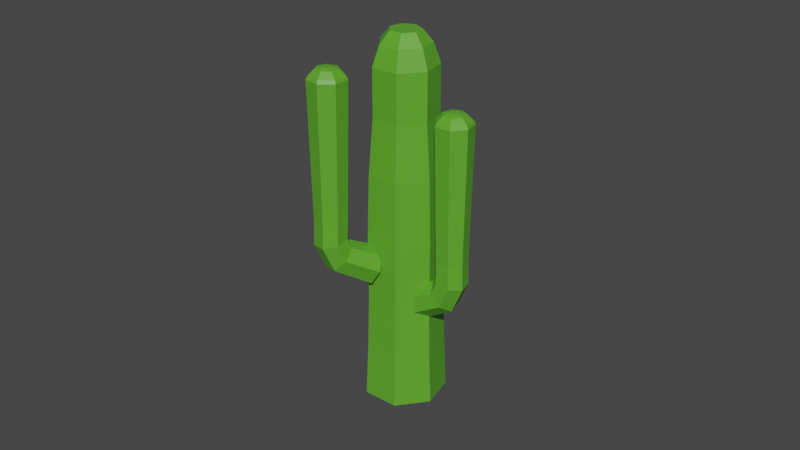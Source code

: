 # Source: Cactus3.blend  (saved by Blender 3.6.13; exported with 4.5.12 LTS)
import bpy
from mathutils import Matrix  # noqa: F401  (used for matrix-valued properties, if any)

bpy.ops.wm.read_factory_settings(use_empty=True)
scene = bpy.context.scene
scene.name = 'Scene'

# ---- collections
col_collection = bpy.data.collections.new('Collection'); scene.collection.children.link(col_collection)

# ---- materials (node trees are filled in below, after node groups)
mat_material_005 = bpy.data.materials.new('Material.005')
mat_material_005.use_transparent_shadow = False

# ---- material node trees
mat_material_005.use_nodes = True; mat_material_005.node_tree.nodes.clear()
_N = mat_material_005.node_tree.nodes; _L = mat_material_005.node_tree.links
n0 = _N.new('ShaderNodeBsdfPrincipled'); n0.name = 'Principled BSDF'; n0.location = (14, 404)
n0.distribution = 'GGX'
n0.subsurface_method = 'RANDOM_WALK_SKIN'
n0.inputs[0].default_value = (0.1095, 0.3968, 0.02624, 1.0)
n0.inputs[3].default_value = 1.45
n0.inputs[11].default_value = 1.965
n0.inputs[27].default_value = (0.0, 0.0, 0.0, 1.0)
n0.inputs[28].default_value = 1.0
n1 = _N.new('ShaderNodeOutputMaterial'); n1.name = 'Material Output'; n1.location = (304, 404)
_L.new(n0.outputs[0], n1.inputs[0])
n1.is_active_output = True

# ---- world
world_world = bpy.data.worlds.new('World'); scene.world = world_world
world_world.use_nodes = True; world_world.node_tree.nodes.clear()
_N = world_world.node_tree.nodes; _L = world_world.node_tree.links
n0 = _N.new('ShaderNodeOutputWorld'); n0.name = 'World Output'; n0.location = (300, 300)
n1 = _N.new('ShaderNodeBackground'); n1.name = 'Background'; n1.location = (10, 300)
n1.inputs[0].default_value = (0.05088, 0.05088, 0.05088, 1.0)
_L.new(n1.outputs[0], n0.inputs[0])
n0.is_active_output = True
world_world.color = (0.05088, 0.05088, 0.05088)
world_world.use_sun_shadow = False
world_world.sun_shadow_jitter_overblur = 0.0

# ---- meshes
me_cylinder_008 = bpy.data.meshes.new('Cylinder.008')
me_cylinder_008.from_pydata([(-0.05975, 0.3785, -0.2351), (-0.08827, 0.3419, 0.5427), (0.2546, 0.2404, -0.2588), (0.1799, 0.217, 0.6253), (0.3328, -0.0861, -0.2632), (0.2499, -0.07798, 0.6452), (0.1127, -0.3443, -0.2474), (0.05869, -0.3108, 0.5885), (-0.2296, -0.3373, -0.2215), (-0.2332, -0.3049, 0.4984), (-0.4362, -0.08223, -0.2054), (-0.4095, -0.07447, 0.4436), (-0.362, 0.2321, -0.2144), (-0.3471, 0.2095, 0.4631), (-0.1828, 0.2079, 1.052), (-0.3423, 0.3321, 0.8455), (-0.1431, -0.07427, 1.103), (-0.254, -0.2999, 0.96), (-0.4303, -0.2986, 0.7315), (-0.5395, -0.07358, 0.5899), (-0.5006, 0.2063, 0.6404), (-0.6354, 0.2038, 1.254), (-0.7424, 0.3269, 1.022), (-0.609, -0.07275, 1.311), (-0.683, -0.2946, 1.15), (-0.8017, -0.2946, 0.8928), (-0.8757, -0.07275, 0.7321), (-0.8493, 0.2038, 0.7895), (-3.14, 0.2419, 2.512), (-3.271, 0.388, 2.238), (-3.107, -0.08634, 2.579), (-3.198, -0.3496, 2.39), (-3.344, -0.3496, 2.087), (-3.436, -0.08634, 1.897), (-3.403, 0.2419, 1.965), (-3.215, 0.2187, 2.515), (-3.333, 0.3508, 2.268), (-3.185, -0.07806, 2.576), (-3.267, -0.3161, 2.405), (-3.399, -0.3161, 2.131), (-3.482, -0.07806, 1.96), (-3.452, 0.2187, 2.021), (-3.364, 0.1419, 2.48), (-3.441, 0.2276, 2.32), (-3.345, -0.05064, 2.52), (-3.398, -0.205, 2.409), (-3.484, -0.205, 2.231), (-3.537, -0.05064, 2.12), (-3.518, 0.1419, 2.16), (-3.364, 0.1419, 2.48), (-3.441, 0.2276, 2.32), (-3.345, -0.05064, 2.52), (-3.398, -0.205, 2.409), (-3.484, -0.205, 2.231), (-3.537, -0.05064, 2.12), (-3.518, 0.1419, 2.16), (-3.439, 0.06068, 2.403), (-3.472, 0.09733, 2.335), (-3.431, -0.02166, 2.42), (-3.454, -0.08769, 2.373), (-3.49, -0.08769, 2.297), (-3.513, -0.02166, 2.249), (-3.505, 0.06068, 2.266), (1.573, -0.448, -0.7316), (-4.849, -0.3487, 2.182), (1.307, -0.8862, -1.28), (-5.051, -0.6816, 1.765), (0.992, -0.6831, -1.93), (-5.29, -0.5273, 1.272), (0.8646, 0.008312, -2.192), (-5.387, -0.001998, 1.072), (1.021, 0.6674, -1.869), (-5.268, 0.4988, 1.317), (1.344, 0.7979, -1.204), (-5.023, 0.5979, 1.823), (1.59, 0.3015, -0.6981), (-4.836, 0.2207, 2.207), (0.4369, -0.422, -0.2332), (-0.5937, -0.4083, 0.2389), (-1.649, -0.4128, 0.76), (-2.88, -0.3947, 1.32), (-3.962, -0.349, 1.752), (-4.164, -0.6823, 1.335), (-3.111, -0.7763, 0.8428), (-1.892, -0.8136, 0.2586), (-0.8342, -0.8044, -0.2566), (0.1877, -0.8327, -0.7468), (-4.404, -0.5278, 0.841), (-3.386, -0.5994, 0.2767), (-2.181, -0.6278, -0.336), (-1.119, -0.6208, -0.8441), (-0.1079, -0.6423, -1.356), (-4.501, -0.001964, 0.6415), (-3.497, 0.002774, 0.04821), (-2.297, 0.004654, -0.576), (-1.234, 0.004191, -1.081), (-0.2272, 0.005614, -1.602), (-4.382, 0.4993, 0.8869), (-3.36, 0.5768, 0.3293), (-2.154, 0.6076, -0.2807), (-1.093, 0.6, -0.7895), (-0.08042, 0.6233, -1.299), (-4.136, 0.5986, 1.393), (-3.079, 0.6905, 0.9084), (-1.859, 0.7269, 0.3275), (-0.8011, 0.7179, -0.1885), (0.2219, 0.7455, -0.6763), (-3.95, 0.221, 1.778), (-2.865, 0.2581, 1.349), (-1.634, 0.2728, 0.7906), (-0.579, 0.2692, 0.2692), (0.4521, 0.2803, -0.2018), (-5.423, -0.5417, 1.919), (-5.265, -0.2808, 2.245), (-5.611, -0.4207, 1.532), (-5.687, -0.009051, 1.375), (-5.593, 0.3834, 1.568), (-5.401, 0.4611, 1.963), (-5.255, 0.1655, 2.265), (-5.66, -0.3402, 1.994), (-5.565, -0.1829, 2.191), (-5.773, -0.2673, 1.761), (-5.819, -0.01921, 1.667), (-5.763, 0.2173, 1.783), (-5.647, 0.2641, 2.021), (-5.559, 0.08599, 2.203), (-0.7152, -0.5115, -0.3693), (-1.201, -1.098, -0.5344), (-0.5287, -0.5473, -0.6563), (-1.104, -1.206, -0.805), (-0.5951, -0.4176, -0.9588), (-1.179, -1.108, -1.083), (-0.8613, -0.2223, -1.038), (-1.373, -0.8782, -1.145), (-1.12, -0.1149, -0.839), (-1.528, -0.6978, -0.9527), (-1.18, -0.1704, -0.5207), (-1.534, -0.6971, -0.6575), (-1.001, -0.3419, -0.3136), (-1.392, -0.8722, -0.4732), (-1.616, -1.4, -0.6855), (-1.563, -1.235, -0.4541), (-1.726, -1.321, -0.9416), (-1.809, -1.057, -1.027), (-1.802, -0.8095, -0.8791), (-1.712, -0.7633, -0.6101), (-1.606, -0.9519, -0.4214), (-2.06, -1.384, -0.4655), (-1.955, -1.218, -0.2606), (-2.18, -1.307, -0.7107), (-2.225, -1.046, -0.8115), (-2.161, -0.7965, -0.692), (-2.036, -0.7472, -0.4422), (-1.944, -0.9349, -0.2502), (-4.575, -1.436, 0.7714), (-4.454, -1.239, 1.017), (-4.716, -1.345, 0.4799), (-4.773, -1.034, 0.3619), (-4.702, -0.7386, 0.5062), (-4.556, -0.6801, 0.8043), (-4.446, -0.9028, 1.032), (-4.639, -1.399, 0.7957), (-4.531, -1.221, 1.018), (-4.767, -1.316, 0.5322), (-4.819, -1.036, 0.4254), (-4.754, -0.7686, 0.5559), (-4.623, -0.7157, 0.8254), (-4.523, -0.9171, 1.031), (-4.756, -1.277, 0.8287), (-4.685, -1.162, 0.9727), (-4.839, -1.224, 0.6577), (-4.872, -1.042, 0.5885), (-4.83, -0.8683, 0.6731), (-4.745, -0.834, 0.8479), (-4.681, -0.9646, 0.9812), (-4.756, -1.277, 0.8287), (-4.685, -1.162, 0.9727), (-4.839, -1.224, 0.6577), (-4.872, -1.042, 0.5885), (-4.83, -0.8683, 0.6731), (-4.745, -0.834, 0.8479), (-4.681, -0.9646, 0.9812), (-4.796, -1.149, 0.8231), (-4.766, -1.099, 0.8846), (-4.832, -1.126, 0.7499), (-4.846, -1.048, 0.7203), (-4.828, -0.9739, 0.7565), (-4.791, -0.9592, 0.8313), (-4.764, -1.015, 0.8883), (-1.781, 0.3161, -0.7363), (-2.278, 0.8859, -0.9243), (-1.5, 0.4919, -0.8283), (-2.101, 1.114, -1.028), (-1.329, 0.7131, -0.6422), (-1.962, 1.331, -0.8669), (-1.402, 0.804, -0.3231), (-1.978, 1.364, -0.5626), (-1.659, 0.6992, -0.1202), (-2.126, 1.194, -0.3559), (-1.901, 0.4848, -0.1778), (-2.294, 0.9546, -0.3937), (-1.953, 0.3142, -0.4471), (-2.362, 0.8188, -0.6424), (-2.618, 1.299, -0.9207), (-2.642, 1.021, -0.8475), (-2.525, 1.52, -0.7587), (-2.433, 1.515, -0.4843), (-2.412, 1.289, -0.3059), (-2.477, 1.014, -0.3562), (-2.579, 0.8944, -0.5964), (-3.058, 1.289, -0.6928), (-3.029, 1.011, -0.6444), (-2.98, 1.506, -0.5282), (-2.853, 1.499, -0.2746), (-2.773, 1.273, -0.123), (-2.8, 0.9983, -0.1874), (-2.914, 0.8815, -0.4195), (-5.603, 1.296, 0.4825), (-5.573, 0.9663, 0.5422), (-5.509, 1.554, 0.6772), (-5.361, 1.546, 0.9797), (-5.271, 1.278, 1.162), (-5.307, 0.9515, 1.087), (-5.441, 0.8129, 0.8114), (-5.649, 1.287, 0.545), (-5.622, 0.9886, 0.599), (-5.564, 1.52, 0.7211), (-5.43, 1.513, 0.9946), (-5.349, 1.27, 1.16), (-5.381, 0.9752, 1.092), (-5.503, 0.8499, 0.8424), (-5.704, 1.256, 0.7048), (-5.686, 1.063, 0.7398), (-5.649, 1.408, 0.819), (-5.562, 1.403, 0.9964), (-5.509, 1.245, 1.103), (-5.53, 1.054, 1.06), (-5.609, 0.9727, 0.8977), (-5.704, 1.256, 0.7048), (-5.686, 1.063, 0.7398), (-5.649, 1.408, 0.819), (-5.562, 1.403, 0.9964), (-5.509, 1.245, 1.103), (-5.53, 1.054, 1.06), (-5.609, 0.9727, 0.8977), (-5.679, 1.224, 0.8331), (-5.671, 1.141, 0.8481), (-5.655, 1.289, 0.882), (-5.618, 1.287, 0.9578), (-5.596, 1.219, 1.004), (-5.605, 1.138, 0.9848), (-5.638, 1.103, 0.9156)], [], [(0, 1, 3, 2), (2, 3, 5, 4), (4, 5, 7, 6), (6, 7, 9, 8), (8, 9, 11, 10), (5, 3, 14, 16), (10, 11, 13, 12), (12, 13, 1, 0), (0, 2, 4, 6, 8, 10, 12), (15, 20, 27, 22), (11, 9, 18, 19), (3, 1, 15, 14), (7, 5, 16, 17), (13, 11, 19, 20), (9, 7, 17, 18), (1, 13, 20, 15), (25, 24, 31, 32), (19, 18, 25, 26), (17, 16, 23, 24), (14, 15, 22, 21), (20, 19, 26, 27), (18, 17, 24, 25), (16, 14, 21, 23), (28, 29, 36, 35), (23, 21, 28, 30), (22, 27, 34, 29), (26, 25, 32, 33), (24, 23, 30, 31), (21, 22, 29, 28), (27, 26, 33, 34), (36, 41, 48, 43), (34, 33, 40, 41), (32, 31, 38, 39), (30, 28, 35, 37), (29, 34, 41, 36), (33, 32, 39, 40), (31, 30, 37, 38), (48, 47, 54, 55), (40, 39, 46, 47), (38, 37, 44, 45), (35, 36, 43, 42), (41, 40, 47, 48), (39, 38, 45, 46), (37, 35, 42, 44), (50, 55, 62, 57), (46, 45, 52, 53), (44, 42, 49, 51), (43, 48, 55, 50), (47, 46, 53, 54), (45, 44, 51, 52), (42, 43, 50, 49), (56, 57, 62, 61, 60, 59, 58), (54, 53, 60, 61), (52, 51, 58, 59), (49, 50, 57, 56), (55, 54, 61, 62), (53, 52, 59, 60), (51, 49, 56, 58), (81, 64, 66, 82), (82, 66, 68, 87), (87, 68, 70, 92), (92, 70, 72, 97), (97, 72, 74, 102), (68, 66, 112, 114), (102, 74, 76, 107), (107, 76, 64, 81), (63, 65, 67, 69, 71, 73, 75), (75, 111, 77, 63), (111, 110, 78, 77), (110, 109, 79, 78), (109, 108, 80, 79), (108, 107, 81, 80), (73, 106, 111, 75), (106, 105, 110, 111), (105, 104, 109, 110), (104, 103, 108, 109), (103, 102, 107, 108), (71, 101, 106, 73), (101, 100, 105, 106), (100, 99, 104, 105), (99, 98, 103, 104), (98, 97, 102, 103), (69, 96, 101, 71), (96, 95, 100, 101), (95, 94, 99, 100), (94, 93, 98, 99), (93, 92, 97, 98), (67, 91, 96, 69), (91, 90, 95, 96), (90, 89, 94, 95), (89, 88, 93, 94), (88, 87, 92, 93), (65, 86, 91, 67), (86, 85, 90, 91), (85, 84, 89, 90), (84, 83, 88, 89), (83, 82, 87, 88), (63, 77, 86, 65), (77, 78, 85, 86), (78, 79, 84, 85), (79, 80, 83, 84), (80, 81, 82, 83), (115, 114, 121, 122), (74, 72, 116, 117), (66, 64, 113, 112), (70, 68, 114, 115), (76, 74, 117, 118), (72, 70, 115, 116), (64, 76, 118, 113), (119, 120, 125, 124, 123, 122, 121), (112, 113, 120, 119), (118, 117, 124, 125), (116, 115, 122, 123), (114, 112, 119, 121), (113, 118, 125, 120), (117, 116, 123, 124), (126, 127, 129, 128), (128, 129, 131, 130), (130, 131, 133, 132), (132, 133, 135, 134), (134, 135, 137, 136), (131, 129, 140, 142), (136, 137, 139, 138), (138, 139, 127, 126), (126, 128, 130, 132, 134, 136, 138), (141, 146, 153, 148), (137, 135, 144, 145), (129, 127, 141, 140), (133, 131, 142, 143), (139, 137, 145, 146), (135, 133, 143, 144), (127, 139, 146, 141), (151, 150, 157, 158), (145, 144, 151, 152), (143, 142, 149, 150), (140, 141, 148, 147), (146, 145, 152, 153), (144, 143, 150, 151), (142, 140, 147, 149), (154, 155, 162, 161), (149, 147, 154, 156), (148, 153, 160, 155), (152, 151, 158, 159), (150, 149, 156, 157), (147, 148, 155, 154), (153, 152, 159, 160), (162, 167, 174, 169), (160, 159, 166, 167), (158, 157, 164, 165), (156, 154, 161, 163), (155, 160, 167, 162), (159, 158, 165, 166), (157, 156, 163, 164), (174, 173, 180, 181), (166, 165, 172, 173), (164, 163, 170, 171), (161, 162, 169, 168), (167, 166, 173, 174), (165, 164, 171, 172), (163, 161, 168, 170), (176, 181, 188, 183), (172, 171, 178, 179), (170, 168, 175, 177), (169, 174, 181, 176), (173, 172, 179, 180), (171, 170, 177, 178), (168, 169, 176, 175), (182, 183, 188, 187, 186, 185, 184), (180, 179, 186, 187), (178, 177, 184, 185), (175, 176, 183, 182), (181, 180, 187, 188), (179, 178, 185, 186), (177, 175, 182, 184), (189, 190, 192, 191), (191, 192, 194, 193), (193, 194, 196, 195), (195, 196, 198, 197), (197, 198, 200, 199), (194, 192, 203, 205), (199, 200, 202, 201), (201, 202, 190, 189), (189, 191, 193, 195, 197, 199, 201), (204, 209, 216, 211), (200, 198, 207, 208), (192, 190, 204, 203), (196, 194, 205, 206), (202, 200, 208, 209), (198, 196, 206, 207), (190, 202, 209, 204), (214, 213, 220, 221), (208, 207, 214, 215), (206, 205, 212, 213), (203, 204, 211, 210), (209, 208, 215, 216), (207, 206, 213, 214), (205, 203, 210, 212), (217, 218, 225, 224), (212, 210, 217, 219), (211, 216, 223, 218), (215, 214, 221, 222), (213, 212, 219, 220), (210, 211, 218, 217), (216, 215, 222, 223), (225, 230, 237, 232), (223, 222, 229, 230), (221, 220, 227, 228), (219, 217, 224, 226), (218, 223, 230, 225), (222, 221, 228, 229), (220, 219, 226, 227), (237, 236, 243, 244), (229, 228, 235, 236), (227, 226, 233, 234), (224, 225, 232, 231), (230, 229, 236, 237), (228, 227, 234, 235), (226, 224, 231, 233), (239, 244, 251, 246), (235, 234, 241, 242), (233, 231, 238, 240), (232, 237, 244, 239), (236, 235, 242, 243), (234, 233, 240, 241), (231, 232, 239, 238), (245, 246, 251, 250, 249, 248, 247), (243, 242, 249, 250), (241, 240, 247, 248), (238, 239, 246, 245), (244, 243, 250, 251), (242, 241, 248, 249), (240, 238, 245, 247)])
me_cylinder_008.polygons.foreach_set('use_smooth', [True] * 232)
_k = set([(0, 1), (0, 2), (0, 12), (1, 3), (1, 13), (1, 15), (2, 3), (2, 4), (3, 5), (3, 14), (4, 5), (4, 6), (5, 7), (5, 16), (6, 7), (6, 8), (7, 9), (7, 17), (8, 9), (8, 10), (9, 11), (9, 18), (10, 11), (10, 12), (11, 13), (11, 19), (12, 13), (13, 20), (14, 15), (14, 16), (14, 21), (15, 20), (15, 22), (16, 17), (16, 23), (17, 24), (18, 19), (18, 25), (19, 20), (19, 26), (20, 27), (21, 22), (21, 23), (21, 28), (22, 29), (23, 24), (23, 30), (24, 25), (24, 31), (25, 32), (26, 27), (26, 33), (27, 34), (28, 29), (28, 30), (28, 35), (29, 34), (29, 36), (30, 31), (30, 37), (31, 32), (31, 38), (32, 33), (32, 39), (33, 34), (33, 40), (34, 41), (35, 36), (35, 37), (35, 42), (36, 41), (36, 43), (37, 38), (37, 44), (38, 39), (38, 45), (39, 40), (39, 46), (40, 41), (40, 47), (41, 48), (42, 43), (42, 44), (43, 48), (44, 45), (45, 46), (46, 47), (47, 48), (49, 50), (49, 51), (49, 56), (50, 55), (50, 57), (51, 52), (51, 58), (52, 53), (52, 59), (53, 54), (53, 60), (54, 55), (54, 61), (55, 62), (56, 57), (56, 58), (57, 62), (58, 59), (59, 60), (60, 61), (61, 62), (63, 65), (63, 75), (63, 77), (64, 66), (64, 76), (64, 81), (64, 113), (65, 67), (65, 86), (66, 68), (66, 82), (66, 112), (67, 69), (67, 91), (68, 70), (68, 87), (68, 114), (69, 71), (69, 96), (70, 72), (70, 92), (70, 115), (71, 73), (71, 101), (72, 74), (72, 97), (72, 116), (73, 75), (73, 106), (74, 76), (74, 102), (74, 117), (75, 111), (76, 107), (76, 118), (77, 78), (77, 86), (77, 111), (78, 79), (78, 85), (78, 110), (79, 80), (79, 84), (79, 109), (80, 81), (80, 83), (80, 108), (81, 82), (81, 107), (82, 83), (82, 87), (83, 84), (83, 88), (84, 85), (84, 89), (85, 86), (85, 90), (86, 91), (87, 88), (87, 92), (88, 89), (88, 93), (89, 90), (89, 94), (90, 91), (90, 95), (91, 96), (92, 93), (92, 97), (93, 94), (93, 98), (94, 95), (94, 99), (95, 96), (95, 100), (96, 101), (97, 98), (97, 102), (98, 99), (98, 103), (99, 100), (99, 104), (100, 101), (100, 105), (101, 106), (102, 103), (102, 107), (103, 104), (103, 108), (104, 105), (104, 109), (105, 106), (105, 110), (106, 111), (107, 108), (108, 109), (109, 110), (110, 111), (112, 113), (112, 114), (112, 119), (113, 118), (113, 120), (114, 115), (114, 121), (115, 116), (115, 122), (116, 117), (116, 123), (117, 118), (117, 124), (118, 125), (119, 120), (119, 121), (120, 125), (121, 122), (122, 123), (123, 124), (124, 125), (126, 127), (126, 128), (126, 138), (127, 129), (127, 139), (127, 141), (128, 129), (128, 130), (129, 131), (129, 140), (130, 131), (130, 132), (131, 133), (131, 142), (132, 133), (132, 134), (133, 135), (133, 143), (134, 135), (134, 136), (135, 137), (135, 144), (136, 137), (136, 138), (137, 139), (137, 145), (138, 139), (139, 146), (140, 141), (140, 142), (140, 147), (141, 146), (141, 148), (142, 143), (142, 149), (143, 150), (144, 145), (144, 151), (145, 146), (145, 152), (146, 153), (147, 148), (147, 149), (147, 154), (148, 155), (149, 150), (149, 156), (150, 151), (150, 157), (151, 158), (152, 153), (152, 159), (153, 160), (154, 155), (154, 156), (154, 161), (155, 160), (155, 162), (156, 157), (156, 163), (157, 158), (157, 164), (158, 159), (158, 165), (159, 160), (159, 166), (160, 167), (161, 162), (161, 163), (161, 168), (162, 167), (162, 169), (163, 164), (163, 170), (164, 165), (164, 171), (165, 166), (165, 172), (166, 167), (166, 173), (167, 174), (168, 169), (168, 170), (169, 174), (170, 171), (171, 172), (172, 173), (173, 174), (175, 176), (175, 177), (175, 182), (176, 181), (176, 183), (177, 178), (177, 184), (178, 179), (178, 185), (179, 180), (179, 186), (180, 181), (180, 187), (181, 188), (182, 183), (182, 184), (183, 188), (184, 185), (185, 186), (186, 187), (187, 188), (189, 190), (189, 191), (189, 201), (190, 192), (190, 202), (190, 204), (191, 192), (191, 193), (192, 194), (192, 203), (193, 194), (193, 195), (194, 196), (194, 205), (195, 196), (195, 197), (196, 198), (196, 206), (197, 198), (197, 199), (198, 200), (198, 207), (199, 200), (199, 201), (200, 202), (200, 208), (201, 202), (202, 209), (203, 204), (203, 205), (203, 210), (204, 209), (204, 211), (205, 206), (205, 212), (206, 213), (207, 208), (207, 214), (208, 209), (208, 215), (209, 216), (210, 211), (210, 212), (210, 217), (211, 218), (212, 213), (212, 219), (213, 214), (213, 220), (214, 221), (215, 216), (215, 222), (216, 223), (217, 218), (217, 219), (217, 224), (218, 223), (218, 225), (219, 220), (219, 226), (220, 221), (220, 227), (221, 222), (221, 228), (222, 223), (222, 229), (223, 230), (224, 225), (224, 226), (224, 231), (225, 230), (225, 232), (226, 227), (226, 233), (227, 228), (227, 234), (228, 229), (228, 235), (229, 230), (229, 236), (230, 237), (231, 232), (231, 233), (232, 237), (233, 234), (234, 235), (235, 236), (236, 237), (238, 239), (238, 240), (238, 245), (239, 244), (239, 246), (240, 241), (240, 247), (241, 242), (241, 248), (242, 243), (242, 249), (243, 244), (243, 250), (244, 251), (245, 246), (245, 247), (246, 251), (247, 248), (248, 249), (249, 250), (250, 251)])
me_cylinder_008.attributes.new('sharp_edge', 'BOOLEAN', 'EDGE').data.foreach_set('value', [ (min(e.vertices), max(e.vertices)) in _k for e in me_cylinder_008.edges])
_uv = me_cylinder_008.uv_layers.new(name='UVMap')
_uv.uv.foreach_set('vector', [1.0, 0.5, 1.0, 1.0, 0.8571, 1.0, 0.8571, 0.5, 0.8571, 0.5, 0.8571, 1.0, 0.7143, 1.0, 0.7143, 0.5, 0.7143, 0.5, 0.7143, 1.0, 0.5714, 1.0, 0.5714, 0.5, 0.5714, 0.5, 0.5714, 1.0, 0.4286, 1.0, 0.4286, 0.5, 0.4286, 0.5, 0.4286, 1.0, 0.2857, 1.0, 0.2857, 0.5, 0.7143, 1.0, 0.8571, 1.0, 0.8571, 1.0, 0.7143, 1.0, 0.2857, 0.5, 0.2857, 1.0, 0.1429, 1.0, 0.1429, 0.5, 0.1429, 0.5, 0.1429, 1.0, 2.98e-08, 1.0, 2.98e-08, 0.5, 0.75, 0.49, 0.9376, 0.3996, 0.984, 0.1966, 0.8541, 0.03377, 0.6459, 0.03377, 0.516, 0.1966, 0.5624, 0.3996, 2.98e-08, 1.0, 0.1429, 1.0, 0.1429, 1.0, 2.98e-08, 1.0, 0.2857, 1.0, 0.4286, 1.0, 0.4286, 1.0, 0.2857, 1.0, 0.8571, 1.0, 1.0, 1.0, 1.0, 1.0, 0.8571, 1.0, 0.5714, 1.0, 0.7143, 1.0, 0.7143, 1.0, 0.5714, 1.0, 0.1429, 1.0, 0.2857, 1.0, 0.2857, 1.0, 0.1429, 1.0, 0.4286, 1.0, 0.5714, 1.0, 0.5714, 1.0, 0.4286, 1.0, 2.98e-08, 1.0, 0.1429, 1.0, 0.1429, 1.0, 2.98e-08, 1.0, 0.4286, 1.0, 0.5714, 1.0, 0.5714, 1.0, 0.4286, 1.0, 0.2857, 1.0, 0.4286, 1.0, 0.4286, 1.0, 0.2857, 1.0, 0.5714, 1.0, 0.7143, 1.0, 0.7143, 1.0, 0.5714, 1.0, 0.8571, 1.0, 1.0, 1.0, 1.0, 1.0, 0.8571, 1.0, 0.1429, 1.0, 0.2857, 1.0, 0.2857, 1.0, 0.1429, 1.0, 0.4286, 1.0, 0.5714, 1.0, 0.5714, 1.0, 0.4286, 1.0, 0.7143, 1.0, 0.8571, 1.0, 0.8571, 1.0, 0.7143, 1.0, 0.8571, 1.0, 1.0, 1.0, 1.0, 1.0, 0.8571, 1.0, 0.7143, 1.0, 0.8571, 1.0, 0.8571, 1.0, 0.7143, 1.0, 2.98e-08, 1.0, 0.1429, 1.0, 0.1429, 1.0, 2.98e-08, 1.0, 0.2857, 1.0, 0.4286, 1.0, 0.4286, 1.0, 0.2857, 1.0, 0.5714, 1.0, 0.7143, 1.0, 0.7143, 1.0, 0.5714, 1.0, 0.8571, 1.0, 1.0, 1.0, 1.0, 1.0, 0.8571, 1.0, 0.1429, 1.0, 0.2857, 1.0, 0.2857, 1.0, 0.1429, 1.0, 2.98e-08, 1.0, 0.1429, 1.0, 0.1429, 1.0, 2.98e-08, 1.0, 0.1429, 1.0, 0.2857, 1.0, 0.2857, 1.0, 0.1429, 1.0, 0.4286, 1.0, 0.5714, 1.0, 0.5714, 1.0, 0.4286, 1.0, 0.7143, 1.0, 0.8571, 1.0, 0.8571, 1.0, 0.7143, 1.0, 2.98e-08, 1.0, 0.1429, 1.0, 0.1429, 1.0, 2.98e-08, 1.0, 0.2857, 1.0, 0.4286, 1.0, 0.4286, 1.0, 0.2857, 1.0, 0.5714, 1.0, 0.7143, 1.0, 0.7143, 1.0, 0.5714, 1.0, 0.1429, 1.0, 0.2857, 1.0, 0.2857, 1.0, 0.1429, 1.0, 0.2857, 1.0, 0.4286, 1.0, 0.4286, 1.0, 0.2857, 1.0, 0.5714, 1.0, 0.7143, 1.0, 0.7143, 1.0, 0.5714, 1.0, 0.8571, 1.0, 1.0, 1.0, 1.0, 1.0, 0.8571, 1.0, 0.1429, 1.0, 0.2857, 1.0, 0.2857, 1.0, 0.1429, 1.0, 0.4286, 1.0, 0.5714, 1.0, 0.5714, 1.0, 0.4286, 1.0, 0.7143, 1.0, 0.8571, 1.0, 0.8571, 1.0, 0.7143, 1.0, 2.98e-08, 1.0, 0.1429, 1.0, 0.1429, 1.0, 2.98e-08, 1.0, 0.4286, 1.0, 0.5714, 1.0, 0.5714, 1.0, 0.4286, 1.0, 0.7143, 1.0, 0.8571, 1.0, 0.8571, 1.0, 0.7143, 1.0, 2.98e-08, 1.0, 0.1429, 1.0, 0.1429, 1.0, 2.98e-08, 1.0, 0.2857, 1.0, 0.4286, 1.0, 0.4286, 1.0, 0.2857, 1.0, 0.5714, 1.0, 0.7143, 1.0, 0.7143, 1.0, 0.5714, 1.0, 0.8571, 1.0, 1.0, 1.0, 1.0, 1.0, 0.8571, 1.0, 0.4376, 0.3996, 0.25, 0.49, 0.06236, 0.3996, 0.01602, 0.1966, 0.1459, 0.03377, 0.3541, 0.03377, 0.484, 0.1966, 0.2857, 1.0, 0.4286, 1.0, 0.4286, 1.0, 0.2857, 1.0, 0.5714, 1.0, 0.7143, 1.0, 0.7143, 1.0, 0.5714, 1.0, 0.8571, 1.0, 1.0, 1.0, 1.0, 1.0, 0.8571, 1.0, 0.1429, 1.0, 0.2857, 1.0, 0.2857, 1.0, 0.1429, 1.0, 0.4286, 1.0, 0.5714, 1.0, 0.5714, 1.0, 0.4286, 1.0, 0.7143, 1.0, 0.8571, 1.0, 0.8571, 1.0, 0.7143, 1.0, 1.0, 0.9167, 1.0, 1.0, 0.8571, 1.0, 0.8571, 0.9167, 0.8571, 0.9167, 0.8571, 1.0, 0.7143, 1.0, 0.7143, 0.9167, 0.7143, 0.9167, 0.7143, 1.0, 0.5714, 1.0, 0.5714, 0.9167, 0.5714, 0.9167, 0.5714, 1.0, 0.4286, 1.0, 0.4286, 0.9167, 0.4286, 0.9167, 0.4286, 1.0, 0.2857, 1.0, 0.2857, 0.9167, 0.7143, 1.0, 0.8571, 1.0, 0.8571, 1.0, 0.7143, 1.0, 0.2857, 0.9167, 0.2857, 1.0, 0.1429, 1.0, 0.1429, 0.9167, 0.1429, 0.9167, 0.1429, 1.0, 2.98e-08, 1.0, 2.98e-08, 0.9167, 0.75, 0.49, 0.9376, 0.3996, 0.984, 0.1966, 0.8541, 0.03377, 0.6459, 0.03377, 0.516, 0.1966, 0.5624, 0.3996, 0.1429, 0.5, 0.1429, 0.5833, 2.98e-08, 0.5833, 2.98e-08, 0.5, 0.1429, 0.5833, 0.1429, 0.6667, 2.98e-08, 0.6667, 2.98e-08, 0.5833, 0.1429, 0.6667, 0.1429, 0.75, 2.98e-08, 0.75, 2.98e-08, 0.6667, 0.1429, 0.75, 0.1429, 0.8333, 2.98e-08, 0.8333, 2.98e-08, 0.75, 0.1429, 0.8333, 0.1429, 0.9167, 2.98e-08, 0.9167, 2.98e-08, 0.8333, 0.2857, 0.5, 0.2857, 0.5833, 0.1429, 0.5833, 0.1429, 0.5, 0.2857, 0.5833, 0.2857, 0.6667, 0.1429, 0.6667, 0.1429, 0.5833, 0.2857, 0.6667, 0.2857, 0.75, 0.1429, 0.75, 0.1429, 0.6667, 0.2857, 0.75, 0.2857, 0.8333, 0.1429, 0.8333, 0.1429, 0.75, 0.2857, 0.8333, 0.2857, 0.9167, 0.1429, 0.9167, 0.1429, 0.8333, 0.4286, 0.5, 0.4286, 0.5833, 0.2857, 0.5833, 0.2857, 0.5, 0.4286, 0.5833, 0.4286, 0.6667, 0.2857, 0.6667, 0.2857, 0.5833, 0.4286, 0.6667, 0.4286, 0.75, 0.2857, 0.75, 0.2857, 0.6667, 0.4286, 0.75, 0.4286, 0.8333, 0.2857, 0.8333, 0.2857, 0.75, 0.4286, 0.8333, 0.4286, 0.9167, 0.2857, 0.9167, 0.2857, 0.8333, 0.5714, 0.5, 0.5714, 0.5833, 0.4286, 0.5833, 0.4286, 0.5, 0.5714, 0.5833, 0.5714, 0.6667, 0.4286, 0.6667, 0.4286, 0.5833, 0.5714, 0.6667, 0.5714, 0.75, 0.4286, 0.75, 0.4286, 0.6667, 0.5714, 0.75, 0.5714, 0.8333, 0.4286, 0.8333, 0.4286, 0.75, 0.5714, 0.8333, 0.5714, 0.9167, 0.4286, 0.9167, 0.4286, 0.8333, 0.7143, 0.5, 0.7143, 0.5833, 0.5714, 0.5833, 0.5714, 0.5, 0.7143, 0.5833, 0.7143, 0.6667, 0.5714, 0.6667, 0.5714, 0.5833, 0.7143, 0.6667, 0.7143, 0.75, 0.5714, 0.75, 0.5714, 0.6667, 0.7143, 0.75, 0.7143, 0.8333, 0.5714, 0.8333, 0.5714, 0.75, 0.7143, 0.8333, 0.7143, 0.9167, 0.5714, 0.9167, 0.5714, 0.8333, 0.8571, 0.5, 0.8571, 0.5833, 0.7143, 0.5833, 0.7143, 0.5, 0.8571, 0.5833, 0.8571, 0.6667, 0.7143, 0.6667, 0.7143, 0.5833, 0.8571, 0.6667, 0.8571, 0.75, 0.7143, 0.75, 0.7143, 0.6667, 0.8571, 0.75, 0.8571, 0.8333, 0.7143, 0.8333, 0.7143, 0.75, 0.8571, 0.8333, 0.8571, 0.9167, 0.7143, 0.9167, 0.7143, 0.8333, 1.0, 0.5, 1.0, 0.5833, 0.8571, 0.5833, 0.8571, 0.5, 1.0, 0.5833, 1.0, 0.6667, 0.8571, 0.6667, 0.8571, 0.5833, 1.0, 0.6667, 1.0, 0.75, 0.8571, 0.75, 0.8571, 0.6667, 1.0, 0.75, 1.0, 0.8333, 0.8571, 0.8333, 0.8571, 0.75, 1.0, 0.8333, 1.0, 0.9167, 0.8571, 0.9167, 0.8571, 0.8333, 0.5714, 1.0, 0.7143, 1.0, 0.7143, 1.0, 0.5714, 1.0, 0.2857, 1.0, 0.4286, 1.0, 0.4286, 1.0, 0.2857, 1.0, 0.8571, 1.0, 1.0, 1.0, 1.0, 1.0, 0.8571, 1.0, 0.5714, 1.0, 0.7143, 1.0, 0.7143, 1.0, 0.5714, 1.0, 0.1429, 1.0, 0.2857, 1.0, 0.2857, 1.0, 0.1429, 1.0, 0.4286, 1.0, 0.5714, 1.0, 0.5714, 1.0, 0.4286, 1.0, 2.98e-08, 1.0, 0.1429, 1.0, 0.1429, 1.0, 2.98e-08, 1.0, 0.4376, 0.3996, 0.25, 0.49, 0.06236, 0.3996, 0.01602, 0.1966, 0.1459, 0.03377, 0.3541, 0.03377, 0.484, 0.1966, 0.8571, 1.0, 1.0, 1.0, 1.0, 1.0, 0.8571, 1.0, 0.1429, 1.0, 0.2857, 1.0, 0.2857, 1.0, 0.1429, 1.0, 0.4286, 1.0, 0.5714, 1.0, 0.5714, 1.0, 0.4286, 1.0, 0.7143, 1.0, 0.8571, 1.0, 0.8571, 1.0, 0.7143, 1.0, 2.98e-08, 1.0, 0.1429, 1.0, 0.1429, 1.0, 2.98e-08, 1.0, 0.2857, 1.0, 0.4286, 1.0, 0.4286, 1.0, 0.2857, 1.0, 1.0, 0.5, 1.0, 1.0, 0.8571, 1.0, 0.8571, 0.5, 0.8571, 0.5, 0.8571, 1.0, 0.7143, 1.0, 0.7143, 0.5, 0.7143, 0.5, 0.7143, 1.0, 0.5714, 1.0, 0.5714, 0.5, 0.5714, 0.5, 0.5714, 1.0, 0.4286, 1.0, 0.4286, 0.5, 0.4286, 0.5, 0.4286, 1.0, 0.2857, 1.0, 0.2857, 0.5, 0.7143, 1.0, 0.8571, 1.0, 0.8571, 1.0, 0.7143, 1.0, 0.2857, 0.5, 0.2857, 1.0, 0.1429, 1.0, 0.1429, 0.5, 0.1429, 0.5, 0.1429, 1.0, 2.98e-08, 1.0, 2.98e-08, 0.5, 0.75, 0.49, 0.9376, 0.3996, 0.984, 0.1966, 0.8541, 0.03377, 0.6459, 0.03377, 0.516, 0.1966, 0.5624, 0.3996, 2.98e-08, 1.0, 0.1429, 1.0, 0.1429, 1.0, 2.98e-08, 1.0, 0.2857, 1.0, 0.4286, 1.0, 0.4286, 1.0, 0.2857, 1.0, 0.8571, 1.0, 1.0, 1.0, 1.0, 1.0, 0.8571, 1.0, 0.5714, 1.0, 0.7143, 1.0, 0.7143, 1.0, 0.5714, 1.0, 0.1429, 1.0, 0.2857, 1.0, 0.2857, 1.0, 0.1429, 1.0, 0.4286, 1.0, 0.5714, 1.0, 0.5714, 1.0, 0.4286, 1.0, 2.98e-08, 1.0, 0.1429, 1.0, 0.1429, 1.0, 2.98e-08, 1.0, 0.4286, 1.0, 0.5714, 1.0, 0.5714, 1.0, 0.4286, 1.0, 0.2857, 1.0, 0.4286, 1.0, 0.4286, 1.0, 0.2857, 1.0, 0.5714, 1.0, 0.7143, 1.0, 0.7143, 1.0, 0.5714, 1.0, 0.8571, 1.0, 1.0, 1.0, 1.0, 1.0, 0.8571, 1.0, 0.1429, 1.0, 0.2857, 1.0, 0.2857, 1.0, 0.1429, 1.0, 0.4286, 1.0, 0.5714, 1.0, 0.5714, 1.0, 0.4286, 1.0, 0.7143, 1.0, 0.8571, 1.0, 0.8571, 1.0, 0.7143, 1.0, 0.8571, 1.0, 1.0, 1.0, 1.0, 1.0, 0.8571, 1.0, 0.7143, 1.0, 0.8571, 1.0, 0.8571, 1.0, 0.7143, 1.0, 2.98e-08, 1.0, 0.1429, 1.0, 0.1429, 1.0, 2.98e-08, 1.0, 0.2857, 1.0, 0.4286, 1.0, 0.4286, 1.0, 0.2857, 1.0, 0.5714, 1.0, 0.7143, 1.0, 0.7143, 1.0, 0.5714, 1.0, 0.8571, 1.0, 1.0, 1.0, 1.0, 1.0, 0.8571, 1.0, 0.1429, 1.0, 0.2857, 1.0, 0.2857, 1.0, 0.1429, 1.0, 2.98e-08, 1.0, 0.1429, 1.0, 0.1429, 1.0, 2.98e-08, 1.0, 0.1429, 1.0, 0.2857, 1.0, 0.2857, 1.0, 0.1429, 1.0, 0.4286, 1.0, 0.5714, 1.0, 0.5714, 1.0, 0.4286, 1.0, 0.7143, 1.0, 0.8571, 1.0, 0.8571, 1.0, 0.7143, 1.0, 2.98e-08, 1.0, 0.1429, 1.0, 0.1429, 1.0, 2.98e-08, 1.0, 0.2857, 1.0, 0.4286, 1.0, 0.4286, 1.0, 0.2857, 1.0, 0.5714, 1.0, 0.7143, 1.0, 0.7143, 1.0, 0.5714, 1.0, 0.1429, 1.0, 0.2857, 1.0, 0.2857, 1.0, 0.1429, 1.0, 0.2857, 1.0, 0.4286, 1.0, 0.4286, 1.0, 0.2857, 1.0, 0.5714, 1.0, 0.7143, 1.0, 0.7143, 1.0, 0.5714, 1.0, 0.8571, 1.0, 1.0, 1.0, 1.0, 1.0, 0.8571, 1.0, 0.1429, 1.0, 0.2857, 1.0, 0.2857, 1.0, 0.1429, 1.0, 0.4286, 1.0, 0.5714, 1.0, 0.5714, 1.0, 0.4286, 1.0, 0.7143, 1.0, 0.8571, 1.0, 0.8571, 1.0, 0.7143, 1.0, 2.98e-08, 1.0, 0.1429, 1.0, 0.1429, 1.0, 2.98e-08, 1.0, 0.4286, 1.0, 0.5714, 1.0, 0.5714, 1.0, 0.4286, 1.0, 0.7143, 1.0, 0.8571, 1.0, 0.8571, 1.0, 0.7143, 1.0, 2.98e-08, 1.0, 0.1429, 1.0, 0.1429, 1.0, 2.98e-08, 1.0, 0.2857, 1.0, 0.4286, 1.0, 0.4286, 1.0, 0.2857, 1.0, 0.5714, 1.0, 0.7143, 1.0, 0.7143, 1.0, 0.5714, 1.0, 0.8571, 1.0, 1.0, 1.0, 1.0, 1.0, 0.8571, 1.0, 0.4376, 0.3996, 0.25, 0.49, 0.06236, 0.3996, 0.01602, 0.1966, 0.1459, 0.03377, 0.3541, 0.03377, 0.484, 0.1966, 0.2857, 1.0, 0.4286, 1.0, 0.4286, 1.0, 0.2857, 1.0, 0.5714, 1.0, 0.7143, 1.0, 0.7143, 1.0, 0.5714, 1.0, 0.8571, 1.0, 1.0, 1.0, 1.0, 1.0, 0.8571, 1.0, 0.1429, 1.0, 0.2857, 1.0, 0.2857, 1.0, 0.1429, 1.0, 0.4286, 1.0, 0.5714, 1.0, 0.5714, 1.0, 0.4286, 1.0, 0.7143, 1.0, 0.8571, 1.0, 0.8571, 1.0, 0.7143, 1.0, 1.0, 0.5, 1.0, 1.0, 0.8571, 1.0, 0.8571, 0.5, 0.8571, 0.5, 0.8571, 1.0, 0.7143, 1.0, 0.7143, 0.5, 0.7143, 0.5, 0.7143, 1.0, 0.5714, 1.0, 0.5714, 0.5, 0.5714, 0.5, 0.5714, 1.0, 0.4286, 1.0, 0.4286, 0.5, 0.4286, 0.5, 0.4286, 1.0, 0.2857, 1.0, 0.2857, 0.5, 0.7143, 1.0, 0.8571, 1.0, 0.8571, 1.0, 0.7143, 1.0, 0.2857, 0.5, 0.2857, 1.0, 0.1429, 1.0, 0.1429, 0.5, 0.1429, 0.5, 0.1429, 1.0, 2.98e-08, 1.0, 2.98e-08, 0.5, 0.75, 0.49, 0.9376, 0.3996, 0.984, 0.1966, 0.8541, 0.03377, 0.6459, 0.03377, 0.516, 0.1966, 0.5624, 0.3996, 2.98e-08, 1.0, 0.1429, 1.0, 0.1429, 1.0, 2.98e-08, 1.0, 0.2857, 1.0, 0.4286, 1.0, 0.4286, 1.0, 0.2857, 1.0, 0.8571, 1.0, 1.0, 1.0, 1.0, 1.0, 0.8571, 1.0, 0.5714, 1.0, 0.7143, 1.0, 0.7143, 1.0, 0.5714, 1.0, 0.1429, 1.0, 0.2857, 1.0, 0.2857, 1.0, 0.1429, 1.0, 0.4286, 1.0, 0.5714, 1.0, 0.5714, 1.0, 0.4286, 1.0, 2.98e-08, 1.0, 0.1429, 1.0, 0.1429, 1.0, 2.98e-08, 1.0, 0.4286, 1.0, 0.5714, 1.0, 0.5714, 1.0, 0.4286, 1.0, 0.2857, 1.0, 0.4286, 1.0, 0.4286, 1.0, 0.2857, 1.0, 0.5714, 1.0, 0.7143, 1.0, 0.7143, 1.0, 0.5714, 1.0, 0.8571, 1.0, 1.0, 1.0, 1.0, 1.0, 0.8571, 1.0, 0.1429, 1.0, 0.2857, 1.0, 0.2857, 1.0, 0.1429, 1.0, 0.4286, 1.0, 0.5714, 1.0, 0.5714, 1.0, 0.4286, 1.0, 0.7143, 1.0, 0.8571, 1.0, 0.8571, 1.0, 0.7143, 1.0, 0.8571, 1.0, 1.0, 1.0, 1.0, 1.0, 0.8571, 1.0, 0.7143, 1.0, 0.8571, 1.0, 0.8571, 1.0, 0.7143, 1.0, 2.98e-08, 1.0, 0.1429, 1.0, 0.1429, 1.0, 2.98e-08, 1.0, 0.2857, 1.0, 0.4286, 1.0, 0.4286, 1.0, 0.2857, 1.0, 0.5714, 1.0, 0.7143, 1.0, 0.7143, 1.0, 0.5714, 1.0, 0.8571, 1.0, 1.0, 1.0, 1.0, 1.0, 0.8571, 1.0, 0.1429, 1.0, 0.2857, 1.0, 0.2857, 1.0, 0.1429, 1.0, 2.98e-08, 1.0, 0.1429, 1.0, 0.1429, 1.0, 2.98e-08, 1.0, 0.1429, 1.0, 0.2857, 1.0, 0.2857, 1.0, 0.1429, 1.0, 0.4286, 1.0, 0.5714, 1.0, 0.5714, 1.0, 0.4286, 1.0, 0.7143, 1.0, 0.8571, 1.0, 0.8571, 1.0, 0.7143, 1.0, 2.98e-08, 1.0, 0.1429, 1.0, 0.1429, 1.0, 2.98e-08, 1.0, 0.2857, 1.0, 0.4286, 1.0, 0.4286, 1.0, 0.2857, 1.0, 0.5714, 1.0, 0.7143, 1.0, 0.7143, 1.0, 0.5714, 1.0, 0.1429, 1.0, 0.2857, 1.0, 0.2857, 1.0, 0.1429, 1.0, 0.2857, 1.0, 0.4286, 1.0, 0.4286, 1.0, 0.2857, 1.0, 0.5714, 1.0, 0.7143, 1.0, 0.7143, 1.0, 0.5714, 1.0, 0.8571, 1.0, 1.0, 1.0, 1.0, 1.0, 0.8571, 1.0, 0.1429, 1.0, 0.2857, 1.0, 0.2857, 1.0, 0.1429, 1.0, 0.4286, 1.0, 0.5714, 1.0, 0.5714, 1.0, 0.4286, 1.0, 0.7143, 1.0, 0.8571, 1.0, 0.8571, 1.0, 0.7143, 1.0, 2.98e-08, 1.0, 0.1429, 1.0, 0.1429, 1.0, 2.98e-08, 1.0, 0.4286, 1.0, 0.5714, 1.0, 0.5714, 1.0, 0.4286, 1.0, 0.7143, 1.0, 0.8571, 1.0, 0.8571, 1.0, 0.7143, 1.0, 2.98e-08, 1.0, 0.1429, 1.0, 0.1429, 1.0, 2.98e-08, 1.0, 0.2857, 1.0, 0.4286, 1.0, 0.4286, 1.0, 0.2857, 1.0, 0.5714, 1.0, 0.7143, 1.0, 0.7143, 1.0, 0.5714, 1.0, 0.8571, 1.0, 1.0, 1.0, 1.0, 1.0, 0.8571, 1.0, 0.4376, 0.3996, 0.25, 0.49, 0.06236, 0.3996, 0.01602, 0.1966, 0.1459, 0.03377, 0.3541, 0.03377, 0.484, 0.1966, 0.2857, 1.0, 0.4286, 1.0, 0.4286, 1.0, 0.2857, 1.0, 0.5714, 1.0, 0.7143, 1.0, 0.7143, 1.0, 0.5714, 1.0, 0.8571, 1.0, 1.0, 1.0, 1.0, 1.0, 0.8571, 1.0, 0.1429, 1.0, 0.2857, 1.0, 0.2857, 1.0, 0.1429, 1.0, 0.4286, 1.0, 0.5714, 1.0, 0.5714, 1.0, 0.4286, 1.0, 0.7143, 1.0, 0.8571, 1.0, 0.8571, 1.0, 0.7143, 1.0])
me_cylinder_008.materials.append(mat_material_005)
me_cylinder_008.update()
me_cylinder_008.normals_split_custom_set([tuple(v) for v in zip(*[iter([0.4059, 0.9121, 0.05811, 0.4059, 0.9121, 0.05811, 0.4059, 0.9121, 0.05811, 0.4059, 0.9121, 0.05811, 0.9685, 0.2332, 0.08708, 0.9685, 0.2332, 0.08708, 0.9685, 0.2332, 0.08708, 0.9685, 0.2332, 0.08708, 0.7614, -0.6439, 0.07511, 0.7614, -0.6439, 0.07511, 0.7614, -0.6439, 0.07511, 0.7614, -0.6439, 0.07511, -0.02456, -0.9988, 0.04136, -0.02456, -0.9988, 0.04136, -0.02456, -0.9988, 0.04136, -0.02456, -0.9988, 0.04136, -0.7861, -0.6174, 0.03129, -0.7861, -0.6174, 0.03129, -0.7861, -0.6174, 0.03129, -0.7861, -0.6174, 0.03129, 0.7414, 0.2192, 0.6343, 0.7414, 0.2192, 0.6343, 0.7414, 0.2192, 0.6343, 0.7414, 0.2192, 0.6343, -0.9745, 0.2218, 0.03298, -0.9745, 0.2218, 0.03298, -0.9745, 0.2218, 0.03298, -0.9745, 0.2218, 0.03298, -0.4475, 0.8937, 0.03216, -0.4475, 0.8937, 0.03216, -0.4475, 0.8937, 0.03216, -0.4475, 0.8937, 0.03216, -0.07395, -0.002476, -0.9973, -0.07395, -0.002476, -0.9973, -0.07395, -0.002476, -0.9973, -0.07395, -0.002476, -0.9973, -0.07395, -0.002476, -0.9973, -0.07395, -0.002476, -0.9973, -0.07395, -0.002476, -0.9973, -0.183, 0.898, -0.4001, -0.183, 0.898, -0.4001, -0.1766, 0.8995, -0.3997, -0.1767, 0.8995, -0.3997, -0.6096, -0.6036, -0.5138, -0.6096, -0.6036, -0.5138, -0.6096, -0.6036, -0.5138, -0.6096, -0.6036, -0.5138, 0.3231, 0.8988, 0.2964, 0.3231, 0.8988, 0.2964, 0.3231, 0.8988, 0.2964, 0.3231, 0.8988, 0.2964, 0.5941, -0.6169, 0.5162, 0.5941, -0.6169, 0.5162, 0.5941, -0.6169, 0.5162, 0.5941, -0.6169, 0.5162, -0.736, 0.212, -0.643, -0.736, 0.212, -0.643, -0.736, 0.212, -0.643, -0.736, 0.212, -0.643, -0.02205, -0.9997, 0.01001, -0.02205, -0.9997, 0.01001, -0.01614, -0.9998, 0.006824, -0.01603, -0.9998, 0.006761, -0.3592, 0.89, -0.2809, -0.3592, 0.89, -0.2809, -0.3592, 0.89, -0.2809, -0.3592, 0.89, -0.2809, 0.01773, -0.9998, -0.008348, 0.01773, -0.9998, -0.008348, 0.01773, -0.9998, -0.008348, 0.01773, -0.9998, -0.008348, -0.3139, -0.6169, -0.7217, -0.3139, -0.6169, -0.7217, -0.3175, -0.6202, -0.7173, -0.3176, -0.6202, -0.7173, 0.3153, -0.6191, 0.7192, 0.3153, -0.6191, 0.7192, 0.3153, -0.6191, 0.7192, 0.3153, -0.6191, 0.7192, 0.1692, 0.899, 0.4039, 0.1692, 0.899, 0.4039, 0.1692, 0.899, 0.4039, 0.1692, 0.899, 0.4039, -0.3824, 0.2188, -0.8977, -0.3824, 0.2188, -0.8977, -0.3824, 0.2188, -0.8977, -0.3824, 0.2188, -0.8977, -0.01603, -0.9998, 0.006761, -0.01614, -0.9998, 0.006824, -0.01012, -0.9999, 0.003578, -0.01012, -0.9999, 0.003578, 0.3966, 0.2201, 0.8912, 0.3966, 0.2201, 0.8912, 0.3966, 0.2201, 0.8912, 0.3966, 0.2201, 0.8912, -0.2251, 0.8101, 0.5413, -0.2251, 0.8101, 0.5413, -0.2251, 0.8101, 0.5413, -0.2251, 0.8101, 0.5413, 0.4403, 0.2224, 0.8699, 0.4403, 0.2224, 0.8699, 0.4403, 0.2224, 0.8699, 0.4403, 0.2224, 0.8699, -0.1767, 0.8995, -0.3997, -0.1766, 0.8995, -0.3997, -0.1704, 0.9008, -0.3993, -0.1704, 0.9008, -0.3993, -0.3176, -0.6202, -0.7173, -0.3175, -0.6202, -0.7173, -0.3212, -0.6234, -0.7129, -0.3212, -0.6234, -0.7129, 0.3566, -0.6233, 0.696, 0.3566, -0.6233, 0.696, 0.3566, -0.6233, 0.696, 0.3566, -0.6233, 0.696, 0.2058, 0.9007, 0.3826, 0.2058, 0.9007, 0.3826, 0.2058, 0.9007, 0.3826, 0.2058, 0.9007, 0.3826, -0.4049, 0.2225, -0.8869, -0.4049, 0.2225, -0.8869, -0.4049, 0.2225, -0.8869, -0.4049, 0.2225, -0.8869, -0.751, 0.6602, 0.008486, -0.751, 0.6602, 0.008486, -0.751, 0.6602, 0.008486, -0.751, 0.6602, 0.008486, -0.7749, 0.2, -0.5996, -0.7749, 0.2, -0.5996, -0.7749, 0.2, -0.5996, -0.7749, 0.2, -0.5996, -0.3945, -0.8991, 0.1899, -0.3945, -0.8991, 0.1899, -0.3945, -0.8991, 0.1899, -0.3945, -0.8991, 0.1899, -0.01388, 0.2001, 0.9797, -0.01388, 0.2001, 0.9797, -0.01388, 0.2001, 0.9797, -0.01388, 0.2001, 0.9797, -0.5638, 0.81, -0.1615, -0.5638, 0.81, -0.1615, -0.5638, 0.81, -0.1615, -0.5638, 0.81, -0.1615, -0.6996, -0.5605, -0.4433, -0.6996, -0.5605, -0.4433, -0.6996, -0.5605, -0.4433, -0.6996, -0.5605, -0.4433, -0.08928, -0.5607, 0.8232, -0.08928, -0.5607, 0.8232, -0.08928, -0.5607, 0.8232, -0.08928, -0.5607, 0.8232, 0.0, 0.0, 1.0, 0.0, 0.0, 1.0, 0.0, 0.0, 1.0, 0.0, 0.0, 1.0, -0.8616, -0.4569, -0.2213, -0.8616, -0.4569, -0.2213, -0.8616, -0.4569, -0.2213, -0.8616, -0.4569, -0.2213, -0.3648, -0.4569, 0.8113, -0.3648, -0.4569, 0.8113, -0.3648, -0.4569, 0.8113, -0.3648, -0.4569, 0.8113, -0.4754, 0.6602, 0.5815, -0.4754, 0.6602, 0.5815, -0.4754, 0.6602, 0.5815, -0.4754, 0.6602, 0.5815, -0.9229, 0.1631, -0.3488, -0.9229, 0.1631, -0.3488, -0.9229, 0.1631, -0.3488, -0.9229, 0.1631, -0.3488, -0.6132, -0.7328, 0.295, -0.6132, -0.7328, 0.295, -0.6132, -0.7328, 0.295, -0.6132, -0.7328, 0.295, -0.3035, 0.1631, 0.9388, -0.3035, 0.1631, 0.9388, -0.3035, 0.1631, 0.9388, -0.3035, 0.1631, 0.9388, -0.9179, 0.2509, 0.3075, -0.9179, 0.2509, 0.3075, -0.9179, 0.2509, 0.3075, -0.9179, 0.2509, 0.3075, 0.0, 0.0, 1.0, 0.0, 0.0, 1.0, 0.0, 0.0, 1.0, 0.0, 0.0, 1.0, 0.0, 0.0, 1.0, 0.0, 0.0, 1.0, 0.0, 0.0, 1.0, 0.0, 0.0, 1.0, 0.0, 0.0, 1.0, 0.0, 0.0, 1.0, 0.0, 0.0, 1.0, 0.0, 0.0, 1.0, 0.0, 0.0, 1.0, 0.0, 0.0, 1.0, 0.0, 0.0, 1.0, 0.0, 0.0, 1.0, 0.0, 0.0, 1.0, 0.0, 0.0, 1.0, 0.0, 0.0, 1.0, 0.0, 0.0, 1.0, 0.0, 0.0, 1.0, 0.0, 0.0, 1.0, 0.0, 0.0, 1.0, 0.0, 0.0, 1.0, -0.9011, 5.749e-07, 0.4335, -0.9011, 5.749e-07, 0.4335, -0.9011, 5.749e-07, 0.4335, -0.9011, 5.749e-07, 0.4335, -0.9011, 5.749e-07, 0.4335, -0.9011, 5.749e-07, 0.4335, -0.9011, 5.749e-07, 0.4335, -0.9599, -0.1737, 0.2201, -0.9599, -0.1737, 0.2201, -0.9599, -0.1737, 0.2201, -0.9599, -0.1737, 0.2201, -0.7711, -0.1737, 0.6126, -0.7711, -0.1737, 0.6126, -0.7711, -0.1737, 0.6126, -0.7711, -0.1737, 0.6126, -0.8131, 0.2509, 0.5253, -0.8131, 0.2509, 0.5253, -0.8131, 0.2509, 0.5253, -0.8131, 0.2509, 0.5253, -0.9832, 0.06198, 0.1717, -0.9832, 0.06198, 0.1717, -0.9832, 0.06198, 0.1717, -0.9832, 0.06198, 0.1717, -0.8655, -0.2785, 0.4164, -0.8655, -0.2785, 0.4164, -0.8655, -0.2785, 0.4164, -0.8655, -0.2785, 0.4164, -0.7478, 0.06198, 0.6611, -0.7478, 0.06198, 0.6611, -0.7478, 0.06198, 0.6611, -0.7478, 0.06198, 0.6611, 0.2544, -0.8118, 0.5256, 0.2544, -0.8118, 0.5256, 0.2544, -0.8118, 0.5256, 0.2544, -0.8118, 0.5256, -0.1187, -0.9627, -0.2432, -0.1187, -0.9627, -0.2432, -0.1187, -0.9627, -0.2432, -0.1187, -0.9627, -0.2432, -0.4028, -0.3886, -0.8287, -0.4028, -0.3886, -0.8287, -0.4028, -0.3886, -0.8287, -0.4028, -0.3886, -0.8287, -0.384, 0.4781, -0.7899, -0.384, 0.4781, -0.7899, -0.384, 0.4781, -0.7899, -0.384, 0.4781, -0.7899, -0.07646, 0.9848, -0.1562, -0.07646, 0.9848, -0.1562, -0.07646, 0.9848, -0.1562, -0.07646, 0.9848, -0.1562, -0.3857, -0.9173, -0.09948, -0.3857, -0.9173, -0.09948, -0.3857, -0.9173, -0.09948, -0.3857, -0.9173, -0.09948, 0.2882, 0.7499, 0.5954, 0.2882, 0.7499, 0.5954, 0.2882, 0.7499, 0.5954, 0.2882, 0.7499, 0.5954, 0.4355, -0.04963, 0.8988, 0.4355, -0.04963, 0.8988, 0.4355, -0.04963, 0.8988, 0.4355, -0.04963, 0.8988, 0.8997, 1.165e-07, -0.4366, 0.8997, 1.165e-07, -0.4366, 0.8997, 1.165e-07, -0.4366, 0.8997, 1.165e-07, -0.4366, 0.8997, 1.165e-07, -0.4366, 0.8997, 1.165e-07, -0.4366, 0.8997, 1.165e-07, -0.4366, 0.4002, -0.04959, 0.9151, 0.4002, -0.04959, 0.9151, 0.4002, -0.04959, 0.9151, 0.4002, -0.04959, 0.9151, 0.4154, -0.04961, 0.9083, 0.4154, -0.04961, 0.9083, 0.4154, -0.04961, 0.9083, 0.4154, -0.04961, 0.9083, 0.4424, -0.04963, 0.8954, 0.4424, -0.04963, 0.8954, 0.4424, -0.04963, 0.8954, 0.4424, -0.04963, 0.8954, 0.4132, -0.04961, 0.9093, 0.4132, -0.04961, 0.9093, 0.4132, -0.04961, 0.9093, 0.4132, -0.04961, 0.9093, 0.3684, -0.04949, 0.9283, 0.3684, -0.04949, 0.9283, 0.3684, -0.04949, 0.9283, 0.3684, -0.04949, 0.9283, 0.253, 0.7493, 0.6119, 0.253, 0.7493, 0.6119, 0.253, 0.7493, 0.6119, 0.253, 0.7493, 0.6119, 0.2682, 0.7497, 0.6049, 0.2682, 0.7497, 0.6049, 0.2682, 0.7497, 0.6049, 0.2682, 0.7497, 0.6049, 0.2952, 0.7499, 0.592, 0.2952, 0.7499, 0.592, 0.2952, 0.7499, 0.592, 0.2952, 0.7499, 0.592, 0.266, 0.7497, 0.606, 0.266, 0.7497, 0.606, 0.266, 0.7497, 0.606, 0.266, 0.7497, 0.606, 0.2216, 0.7479, 0.6258, 0.2216, 0.7479, 0.6258, 0.2216, 0.7479, 0.6258, 0.2216, 0.7479, 0.6258, -0.1114, 0.984, -0.1391, -0.1114, 0.984, -0.1391, -0.1114, 0.984, -0.1391, -0.1114, 0.984, -0.1391, -0.09638, 0.9845, -0.1464, -0.09638, 0.9845, -0.1464, -0.09638, 0.9845, -0.1464, -0.09638, 0.9845, -0.1464, -0.06947, 0.9847, -0.1595, -0.06947, 0.9847, -0.1595, -0.06947, 0.9847, -0.1595, -0.06947, 0.9847, -0.1595, -0.09858, 0.9845, -0.1454, -0.09858, 0.9845, -0.1454, -0.09858, 0.9845, -0.1454, -0.09858, 0.9845, -0.1454, -0.1421, 0.9821, -0.1238, -0.1421, 0.9821, -0.1238, -0.1421, 0.9821, -0.1238, -0.1421, 0.9821, -0.1238, -0.4187, 0.4777, -0.7724, -0.4187, 0.4777, -0.7724, -0.4187, 0.4777, -0.7724, -0.4187, 0.4777, -0.7724, -0.4038, 0.4779, -0.7801, -0.4038, 0.4779, -0.7801, -0.4038, 0.4779, -0.7801, -0.4038, 0.4779, -0.7801, -0.377, 0.478, -0.7933, -0.377, 0.478, -0.7933, -0.377, 0.478, -0.7933, -0.377, 0.478, -0.7933, -0.406, 0.4779, -0.7789, -0.406, 0.4779, -0.7789, -0.406, 0.4779, -0.7789, -0.406, 0.4779, -0.7789, -0.4488, 0.4768, -0.7558, -0.4488, 0.4768, -0.7558, -0.4488, 0.4768, -0.7558, -0.4488, 0.4768, -0.7558, -0.4374, -0.3883, -0.8111, -0.4374, -0.3883, -0.8111, -0.4374, -0.3883, -0.8111, -0.4374, -0.3883, -0.8111, -0.4226, -0.3885, -0.8188, -0.4226, -0.3885, -0.8188, -0.4226, -0.3885, -0.8188, -0.4226, -0.3885, -0.8188, -0.3958, -0.3886, -0.8321, -0.3958, -0.3886, -0.8321, -0.3958, -0.3886, -0.8321, -0.3958, -0.3886, -0.8321, -0.4248, -0.3885, -0.8177, -0.4248, -0.3885, -0.8177, -0.4248, -0.3885, -0.8177, -0.4248, -0.3885, -0.8177, -0.4675, -0.3876, -0.7945, -0.4675, -0.3876, -0.7945, -0.4675, -0.3876, -0.7945, -0.4675, -0.3876, -0.7945, -0.1536, -0.9619, -0.2261, -0.1536, -0.9619, -0.2261, -0.1536, -0.9619, -0.2261, -0.1536, -0.9619, -0.2261, -0.1386, -0.9624, -0.2335, -0.1386, -0.9624, -0.2335, -0.1386, -0.9624, -0.2335, -0.1386, -0.9624, -0.2335, -0.1117, -0.9627, -0.2466, -0.1117, -0.9627, -0.2466, -0.1117, -0.9627, -0.2466, -0.1117, -0.9627, -0.2466, -0.1408, -0.9624, -0.2324, -0.1408, -0.9624, -0.2324, -0.1408, -0.9624, -0.2324, -0.1408, -0.9624, -0.2324, -0.1842, -0.9601, -0.2106, -0.1842, -0.9601, -0.2106, -0.1842, -0.9601, -0.2106, -0.1842, -0.9601, -0.2106, 0.2192, -0.8112, 0.5422, 0.2192, -0.8112, 0.5422, 0.2192, -0.8112, 0.5422, 0.2192, -0.8112, 0.5422, 0.2343, -0.8116, 0.5352, 0.2343, -0.8116, 0.5352, 0.2343, -0.8116, 0.5352, 0.2343, -0.8116, 0.5352, 0.2613, -0.8118, 0.5222, 0.2613, -0.8118, 0.5222, 0.2613, -0.8118, 0.5222, 0.2613, -0.8118, 0.5222, 0.2321, -0.8116, 0.5362, 0.2321, -0.8116, 0.5362, 0.2321, -0.8116, 0.5362, 0.2321, -0.8116, 0.5362, 0.1878, -0.8096, 0.5561, 0.1878, -0.8096, 0.5561, 0.1878, -0.8096, 0.5561, 0.1878, -0.8096, 0.5561, -0.8612, -0.3111, -0.4019, -0.8612, -0.3111, -0.4019, -0.8612, -0.3111, -0.4019, -0.8612, -0.3111, -0.4019, -0.3454, 0.9383, -0.01653, -0.3454, 0.9383, -0.01653, -0.3454, 0.9383, -0.01653, -0.3454, 0.9383, -0.01653, -0.0302, -0.7735, 0.6331, -0.0302, -0.7735, 0.6331, -0.0302, -0.7735, 0.6331, -0.0302, -0.7735, 0.6331, -0.6564, -0.3703, -0.6573, -0.6564, -0.3703, -0.6573, -0.6564, -0.3703, -0.6573, -0.6564, -0.3703, -0.6573, 0.002073, 0.7145, 0.6996, 0.002073, 0.7145, 0.6996, 0.002073, 0.7145, 0.6996, 0.002073, 0.7145, 0.6996, -0.6384, 0.4555, -0.6204, -0.6384, 0.4555, -0.6204, -0.6384, 0.4555, -0.6204, -0.6384, 0.4555, -0.6204, 0.1424, -0.04729, 0.9887, 0.1424, -0.04729, 0.9887, 0.1424, -0.04729, 0.9887, 0.1424, -0.04729, 0.9887, -0.8997, 0.0, 0.4366, -0.8997, 0.0, 0.4366, -0.8997, 0.0, 0.4366, -0.8997, 0.0, 0.4366, -0.8997, 0.0, 0.4366, -0.8997, 0.0, 0.4366, -0.8997, 0.0, 0.4366, -0.3352, -0.6499, 0.6822, -0.3352, -0.6499, 0.6822, -0.3352, -0.6499, 0.6822, -0.3352, -0.6499, 0.6822, -0.308, 0.6003, 0.7381, -0.308, 0.6003, 0.7381, -0.308, 0.6003, 0.7381, -0.308, 0.6003, 0.7381, -0.8462, 0.3827, -0.3709, -0.8462, 0.3827, -0.3709, -0.8462, 0.3827, -0.3709, -0.8462, 0.3827, -0.3709, -0.6338, -0.7706, 0.06674, -0.6338, -0.7706, 0.06674, -0.6338, -0.7706, 0.06674, -0.6338, -0.7706, 0.06674, -0.1902, -0.03973, 0.9809, -0.1902, -0.03973, 0.9809, -0.1902, -0.03973, 0.9809, -0.1902, -0.03973, 0.9809, -0.6, 0.7883, 0.1364, -0.6, 0.7883, 0.1364, -0.6, 0.7883, 0.1364, -0.6, 0.7883, 0.1364, 0.6075, -0.6376, 0.4737, 0.6075, -0.6376, 0.4737, 0.6075, -0.6376, 0.4737, 0.6075, -0.6376, 0.4737, 0.7346, -0.5516, -0.3951, 0.7346, -0.5516, -0.3951, 0.7346, -0.5516, -0.3951, 0.7346, -0.5516, -0.3951, 0.2564, -0.04349, -0.9656, 0.2564, -0.04349, -0.9656, 0.2564, -0.04349, -0.9656, 0.2564, -0.04349, -0.9656, -0.4246, 0.4542, -0.7832, -0.4246, 0.4542, -0.7832, -0.4246, 0.4542, -0.7832, -0.4246, 0.4542, -0.7832, -0.8195, 0.5718, -0.03767, -0.8195, 0.5718, -0.03767, -0.8195, 0.5718, -0.03767, -0.8195, 0.5718, -0.03767, 0.2483, -0.8903, -0.3817, 0.2483, -0.8903, -0.3817, 0.2483, -0.8903, -0.3817, 0.2483, -0.8903, -0.3817, -0.6341, 0.2416, 0.7346, -0.6341, 0.2416, 0.7346, -0.6341, 0.2416, 0.7346, -0.6341, 0.2416, 0.7346, 0.002597, -0.2811, 0.9597, 0.002597, -0.2811, 0.9597, 0.002597, -0.2811, 0.9597, 0.002597, -0.2811, 0.9597, 0.5249, 0.8176, 0.2368, 0.5249, 0.8176, 0.2368, 0.5249, 0.8176, 0.2368, 0.5249, 0.8176, 0.2368, 0.5249, 0.8176, 0.2368, 0.5249, 0.8176, 0.2368, 0.5249, 0.8176, 0.2368, 0.4452, -0.04299, 0.8944, 0.4452, -0.04299, 0.8944, 0.45, -0.04642, 0.8918, 0.45, -0.0464, 0.8918, -0.371, 0.9283, -0.02219, -0.371, 0.9283, -0.02219, -0.371, 0.9283, -0.02219, -0.371, 0.9283, -0.02219, 0.4046, -0.7877, 0.4645, 0.4046, -0.7877, 0.4645, 0.4046, -0.7877, 0.4645, 0.4046, -0.7877, 0.4645, -0.1094, -0.3409, -0.9337, -0.1094, -0.3409, -0.9337, -0.1094, -0.3409, -0.9337, -0.1094, -0.3409, -0.9337, -0.07411, 0.6889, 0.7211, -0.07411, 0.6889, 0.7211, -0.07411, 0.6889, 0.7211, -0.07411, 0.6889, 0.7211, -0.405, 0.4785, -0.7791, -0.405, 0.4785, -0.7791, -0.3989, 0.4788, -0.7821, -0.3988, 0.4788, -0.7821, 0.2463, -0.06578, 0.9669, 0.2463, -0.06578, 0.9669, 0.2463, -0.06578, 0.9669, 0.2463, -0.06578, 0.9669, -0.3658, 0.4778, -0.7987, -0.3658, 0.4778, -0.7987, -0.3658, 0.4778, -0.7987, -0.3658, 0.4778, -0.7987, -0.04301, 0.9856, -0.1635, -0.04301, 0.9856, -0.1635, -0.04948, 0.9851, -0.1649, -0.04952, 0.9851, -0.1649, -0.4285, -0.3932, -0.8135, -0.4285, -0.3932, -0.8135, -0.4285, -0.3932, -0.8135, -0.4285, -0.3932, -0.8135, 0.2318, -0.8138, 0.5328, 0.2318, -0.8138, 0.5328, 0.2318, -0.8138, 0.5328, 0.2318, -0.8138, 0.5328, 0.3303, 0.7514, 0.5712, 0.3303, 0.7514, 0.5712, 0.3303, 0.7514, 0.5712, 0.3303, 0.7514, 0.5712, -0.3988, 0.4788, -0.7821, -0.3989, 0.4788, -0.7821, -0.3928, 0.4791, -0.785, -0.3928, 0.4791, -0.785, -0.1481, -0.9616, -0.2313, -0.1481, -0.9616, -0.2313, -0.1481, -0.9616, -0.2313, -0.1481, -0.9616, -0.2313, -0.1653, -0.7287, 0.6646, -0.1653, -0.7287, 0.6646, -0.1653, -0.7287, 0.6646, -0.1653, -0.7287, 0.6646, -0.1034, -0.9625, -0.2506, -0.1034, -0.9625, -0.2506, -0.1034, -0.9625, -0.2506, -0.1034, -0.9625, -0.2506, 0.45, -0.0464, 0.8918, 0.45, -0.04642, 0.8918, 0.4549, -0.0498, 0.8892, 0.4549, -0.0498, 0.8892, -0.04952, 0.9851, -0.1649, -0.04948, 0.9851, -0.1649, -0.05595, 0.9845, -0.1662, -0.05595, 0.9845, -0.1662, -0.3869, -0.3887, -0.8362, -0.3869, -0.3887, -0.8362, -0.3869, -0.3887, -0.8362, -0.3869, -0.3887, -0.8362, 0.2711, -0.8118, 0.5172, 0.2711, -0.8118, 0.5172, 0.2711, -0.8118, 0.5172, 0.2711, -0.8118, 0.5172, 0.3093, 0.7497, 0.585, 0.3093, 0.7497, 0.585, 0.3093, 0.7497, 0.585, 0.3093, 0.7497, 0.585, -0.2912, -0.03436, 0.956, -0.2912, -0.03436, 0.956, -0.2912, -0.03436, 0.956, -0.2912, -0.03436, 0.956, -0.1318, 0.6753, 0.7256, -0.1318, 0.6753, 0.7256, -0.1318, 0.6753, 0.7256, -0.1318, 0.6753, 0.7256, -0.7383, 0.431, -0.5187, -0.7383, 0.431, -0.5187, -0.7383, 0.431, -0.5187, -0.7383, 0.431, -0.5187, -0.502, -0.8645, -0.0262, -0.502, -0.8645, -0.0262, -0.502, -0.8645, -0.0262, -0.502, -0.8645, -0.0262, -0.0006415, -0.04338, 0.9991, -0.0006415, -0.04338, 0.9991, -0.0006415, -0.04338, 0.9991, -0.0006415, -0.04338, 0.9991, -0.4601, 0.8865, 0.05027, -0.4601, 0.8865, 0.05027, -0.4601, 0.8865, 0.05027, -0.4601, 0.8865, 0.05027, -0.757, -0.3483, -0.5529, -0.757, -0.3483, -0.5529, -0.757, -0.3483, -0.5529, -0.757, -0.3483, -0.5529, 0.0, 0.0, 1.0, 0.0, 0.0, 1.0, 0.0, 0.0, 1.0, 0.0, 0.0, 1.0, -0.6656, 0.7236, 0.1826, -0.6656, 0.7236, 0.1826, -0.6656, 0.7236, 0.1826, -0.6656, 0.7236, 0.1826, -0.9082, -0.2828, -0.3086, -0.9082, -0.2828, -0.3086, -0.9082, -0.2828, -0.3086, -0.9082, -0.2828, -0.3086, -0.4259, -0.5929, 0.6835, -0.4259, -0.5929, 0.6835, -0.4259, -0.5929, 0.6835, -0.4259, -0.5929, 0.6835, -0.3979, 0.5515, 0.7331, -0.3979, 0.5515, 0.7331, -0.3979, 0.5515, 0.7331, -0.3979, 0.5515, 0.7331, -0.8927, 0.3523, -0.281, -0.8927, 0.3523, -0.281, -0.8927, 0.3523, -0.281, -0.8927, 0.3523, -0.281, -0.7005, -0.7034, 0.1207, -0.7005, -0.7034, 0.1207, -0.7005, -0.7034, 0.1207, -0.7005, -0.7034, 0.1207, -0.7416, -0.01099, 0.6708, -0.7416, -0.01099, 0.6708, -0.7416, -0.01099, 0.6708, -0.7416, -0.01099, 0.6708, 0.0, 0.0, 1.0, 0.0, 0.0, 1.0, 0.0, 0.0, 1.0, 0.0, 0.0, 1.0, 0.0, 0.0, 1.0, 0.0, 0.0, 1.0, 0.0, 0.0, 1.0, 0.0, 0.0, 1.0, 0.0, 0.0, 1.0, 0.0, 0.0, 1.0, 0.0, 0.0, 1.0, 0.0, 0.0, 1.0, 0.0, 0.0, 1.0, 0.0, 0.0, 1.0, 0.0, 0.0, 1.0, 0.0, 0.0, 1.0, 0.0, 0.0, 1.0, 0.0, 0.0, 1.0, 0.0, 0.0, 1.0, 0.0, 0.0, 1.0, 0.0, 0.0, 1.0, 0.0, 0.0, 1.0, 0.0, 0.0, 1.0, 0.0, 0.0, 1.0, -0.899, 0.002956, 0.438, -0.899, 0.002956, 0.438, -0.899, 0.002956, 0.438, -0.899, 0.002956, 0.438, -0.899, 0.002956, 0.438, -0.899, 0.002956, 0.438, -0.899, 0.002956, 0.438, -0.8839, 0.2771, 0.3768, -0.8839, 0.2771, 0.3768, -0.8839, 0.2771, 0.3768, -0.8839, 0.2771, 0.3768, -0.9761, -0.1054, 0.1901, -0.9761, -0.1054, 0.1901, -0.9761, -0.1054, 0.1901, -0.9761, -0.1054, 0.1901, -0.7928, -0.2233, 0.5672, -0.7928, -0.2233, 0.5672, -0.7928, -0.2233, 0.5672, -0.7928, -0.2233, 0.5672, -0.7821, 0.2117, 0.586, -0.7821, 0.2117, 0.586, -0.7821, 0.2117, 0.586, -0.7821, 0.2117, 0.586, -0.9702, 0.136, 0.2006, -0.9702, 0.136, 0.2006, -0.9702, 0.136, 0.2006, -0.9702, 0.136, 0.2006, -0.8971, -0.2653, 0.3533, -0.8971, -0.2653, 0.3533, -0.8971, -0.2653, 0.3533, -0.8971, -0.2653, 0.3533, -0.07212, -0.3682, -0.927, -0.07212, -0.3682, -0.927, -0.07212, -0.3682, -0.927, -0.07212, -0.3682, -0.927, 0.5365, 0.2585, -0.8034, 0.5365, 0.2585, -0.8034, 0.5365, 0.2585, -0.8034, 0.5365, 0.2585, -0.8034, 0.7053, 0.7077, -0.04051, 0.7053, 0.7077, -0.04051, 0.7053, 0.7077, -0.04051, 0.7053, 0.7077, -0.04051, 0.3044, 0.6246, 0.7192, 0.3044, 0.6246, 0.7192, 0.3044, 0.6246, 0.7192, 0.3044, 0.6246, 0.7192, -0.3507, 0.122, 0.9285, -0.3507, 0.122, 0.9285, -0.3507, 0.122, 0.9285, -0.3507, 0.122, 0.9285, 0.03882, 0.5802, -0.8135, 0.03882, 0.5802, -0.8135, 0.03882, 0.5802, -0.8135, 0.03882, 0.5802, -0.8135, -0.7745, -0.4494, 0.4451, -0.7745, -0.4494, 0.4451, -0.7745, -0.4494, 0.4451, -0.7745, -0.4494, 0.4451, -0.6418, -0.6725, -0.3684, -0.6418, -0.6725, -0.3684, -0.6418, -0.6725, -0.3684, -0.6418, -0.6725, -0.3684, 0.5778, -0.7392, 0.346, 0.5778, -0.7392, 0.346, 0.5778, -0.7392, 0.346, 0.5778, -0.7392, 0.346, 0.5778, -0.7392, 0.346, 0.5778, -0.7392, 0.346, 0.5778, -0.7392, 0.346, -0.1874, -0.893, -0.4091, -0.1874, -0.893, -0.4091, -0.1837, -0.8914, -0.4143, -0.1837, -0.8914, -0.4143, 0.1105, -0.2158, 0.9702, 0.1105, -0.2158, 0.9702, 0.1105, -0.2158, 0.9702, 0.1105, -0.2158, 0.9702, -0.2751, -0.2181, -0.9364, -0.2751, -0.2181, -0.9364, -0.2751, -0.2181, -0.9364, -0.2751, -0.2181, -0.9364, 0.3018, 0.9495, -0.08614, 0.3018, 0.9495, -0.08614, 0.3018, 0.9495, -0.08614, 0.3018, 0.9495, -0.08614, -0.1796, -0.8451, 0.5036, -0.1796, -0.8451, 0.5036, -0.1796, -0.8451, 0.5036, -0.1796, -0.8451, 0.5036, 0.3262, 0.6035, 0.7276, 0.3262, 0.6035, 0.7276, 0.3323, 0.6033, 0.725, 0.3324, 0.6033, 0.7249, -0.382, -0.864, -0.3279, -0.382, -0.864, -0.3279, -0.382, -0.864, -0.3279, -0.382, -0.864, -0.3279, 0.3654, 0.6042, 0.7081, 0.3654, 0.6042, 0.7081, 0.3654, 0.6042, 0.7081, 0.3654, 0.6042, 0.7081, 0.4514, -0.2539, 0.8554, 0.4514, -0.2539, 0.8554, 0.4472, -0.2501, 0.8588, 0.4472, -0.25, 0.8588, -0.01886, 0.9994, 0.03061, -0.01886, 0.9994, 0.03061, -0.01886, 0.9994, 0.03061, -0.01886, 0.9994, 0.03061, -0.4497, -0.1947, -0.8717, -0.4497, -0.1947, -0.8717, -0.4497, -0.1947, -0.8717, -0.4497, -0.1947, -0.8717, 0.224, -0.9088, 0.352, 0.224, -0.9088, 0.352, 0.224, -0.9088, 0.352, 0.224, -0.9088, 0.352, 0.3324, 0.6033, 0.7249, 0.3323, 0.6033, 0.725, 0.3386, 0.6032, 0.7222, 0.3386, 0.6032, 0.7222, -0.3628, 0.6439, -0.6736, -0.3628, 0.6439, -0.6736, -0.3628, 0.6439, -0.6736, -0.3628, 0.6439, -0.6736, -0.7792, -0.1797, -0.6005, -0.7792, -0.1797, -0.6005, -0.7792, -0.1797, -0.6005, -0.7792, -0.1797, -0.6005, -0.3198, 0.6424, -0.6965, -0.3198, 0.6424, -0.6965, -0.3198, 0.6424, -0.6965, -0.3198, 0.6424, -0.6965, -0.1837, -0.8914, -0.4143, -0.1837, -0.8914, -0.4143, -0.1801, -0.8898, -0.4193, -0.1801, -0.8898, -0.4193, 0.4472, -0.25, 0.8588, 0.4472, -0.2501, 0.8588, 0.443, -0.2462, 0.8621, 0.443, -0.2462, 0.8621, 0.02592, 0.9996, 0.01447, 0.02592, 0.9996, 0.01447, 0.02592, 0.9996, 0.01447, 0.02592, 0.9996, 0.01447, -0.4115, -0.1983, -0.8896, -0.4115, -0.1983, -0.8896, -0.4115, -0.1983, -0.8896, -0.4115, -0.1983, -0.8896, 0.2002, -0.9111, 0.3603, 0.2002, -0.9111, 0.3603, 0.2002, -0.9111, 0.3603, 0.2002, -0.9111, 0.3603, -0.7564, -0.654, -0.002682, -0.7564, -0.654, -0.002682, -0.7564, -0.654, -0.002682, -0.7564, -0.654, -0.002682, -0.2298, -0.8203, 0.5237, -0.2298, -0.8203, 0.5237, -0.2298, -0.8203, 0.5237, -0.2298, -0.8203, 0.5237, -0.08073, 0.5421, 0.8365, -0.08073, 0.5421, 0.8365, -0.08073, 0.5421, 0.8365, -0.08073, 0.5421, 0.8365, -0.6965, 0.5766, -0.4271, -0.6965, 0.5766, -0.4271, -0.6965, 0.5766, -0.4271, -0.6965, 0.5766, -0.4271, -0.5714, -0.8013, -0.1773, -0.5714, -0.8013, -0.1773, -0.5714, -0.8013, -0.1773, -0.5714, -0.8013, -0.1773, -0.01142, -0.2226, 0.9749, -0.01142, -0.2226, 0.9749, -0.01142, -0.2226, 0.9749, -0.01142, -0.2226, 0.9749, -0.3856, 0.8979, 0.2125, -0.3856, 0.8979, 0.2125, -0.3856, 0.8979, 0.2125, -0.3856, 0.8979, 0.2125, 0.0, 0.0, 1.0, 0.0, 0.0, 1.0, 0.0, 0.0, 1.0, 0.0, 0.0, 1.0, -0.2998, -0.1823, 0.9364, -0.2998, -0.1823, 0.9364, -0.2998, -0.1823, 0.9364, -0.2998, -0.1823, 0.9364, -0.6055, 0.7307, 0.3153, -0.6055, 0.7307, 0.3153, -0.6055, 0.7307, 0.3153, -0.6055, 0.7307, 0.3153, -0.9261, -0.1473, -0.3474, -0.9261, -0.1473, -0.3474, -0.9261, -0.1473, -0.3474, -0.9261, -0.1473, -0.3474, -0.4777, -0.6696, 0.5687, -0.4777, -0.6696, 0.5687, -0.4777, -0.6696, 0.5687, -0.4777, -0.6696, 0.5687, -0.3567, 0.4409, 0.8237, -0.3567, 0.4409, 0.8237, -0.3567, 0.4409, 0.8237, -0.3567, 0.4409, 0.8237, -0.8589, 0.469, -0.2058, -0.8589, 0.469, -0.2058, -0.8589, 0.469, -0.2058, -0.8589, 0.469, -0.2058, -0.9183, -0.2505, 0.3066, -0.9183, -0.2505, 0.3066, -0.9183, -0.2505, 0.3066, -0.9183, -0.2505, 0.3066, 0.0, 0.0, 1.0, 0.0, 0.0, 1.0, 0.0, 0.0, 1.0, 0.0, 0.0, 1.0, 0.0, 0.0, 1.0, 0.0, 0.0, 1.0, 0.0, 0.0, 1.0, 0.0, 0.0, 1.0, 0.0, 0.0, 1.0, 0.0, 0.0, 1.0, 0.0, 0.0, 1.0, 0.0, 0.0, 1.0, 0.0, 0.0, 1.0, 0.0, 0.0, 1.0, 0.0, 0.0, 1.0, 0.0, 0.0, 1.0, 0.0, 0.0, 1.0, 0.0, 0.0, 1.0, 0.0, 0.0, 1.0, 0.0, 0.0, 1.0, 0.0, 0.0, 1.0, 0.0, 0.0, 1.0, 0.0, 0.0, 1.0, 0.0, 0.0, 1.0, -0.8988, -0.002685, 0.4384, -0.8988, -0.002685, 0.4384, -0.8988, -0.002685, 0.4384, -0.8988, -0.002685, 0.4384, -0.8988, -0.002685, 0.4384, -0.8988, -0.002685, 0.4384, -0.8988, -0.002685, 0.4384, -0.7447, -0.07119, 0.6636, -0.7447, -0.07119, 0.6636, -0.7447, -0.07119, 0.6636, -0.7447, -0.07119, 0.6636, -0.8609, 0.2759, 0.4275, -0.8609, 0.2759, 0.4275, -0.8609, 0.2759, 0.4275, -0.8609, 0.2759, 0.4275, -0.9828, -0.05788, 0.1756, -0.9828, -0.05788, 0.1756, -0.9828, -0.05788, 0.1756, -0.9828, -0.05788, 0.1756, -0.8123, -0.2564, 0.5238, -0.8123, -0.2564, 0.5238, -0.8123, -0.2564, 0.5238, -0.8123, -0.2564, 0.5238, -0.7663, 0.1657, 0.6207, -0.7663, 0.1657, 0.6207, -0.7663, 0.1657, 0.6207, -0.7663, 0.1657, 0.6207, -0.9572, 0.1764, 0.2294, -0.9572, 0.1764, 0.2294, -0.9572, 0.1764, 0.2294, -0.9572, 0.1764, 0.2294])] * 3)])

# ---- objects
ob_cactus4 = bpy.data.objects.new('Cactus4', me_cylinder_008)

# ---- transforms, parenting, visibility, modifiers, constraints
ob_cactus4.location = (-0.3705, 0.4053, 1.822)
ob_cactus4.rotation_euler = (-1.353e-07, 1.119, 2.069)
ob_cactus4.color = (0.8, 0.8, 0.8, 1.0)

# ---- collection membership
col_collection.objects.link(ob_cactus4)

# ---- scene / render settings (as saved in the file)
scene.frame_start = 1; scene.frame_end = 250; scene.frame_set(1)
scene.render.engine = 'BLENDER_EEVEE_NEXT'
scene.cycles.sampling_pattern = 'TABULATED_SOBOL'
scene.view_settings.view_transform = 'Filmic'
bpy.context.view_layer.update()

# ---- added for rendering (the .blend has no active camera and no usable light): camera, sun
cam_auto = bpy.data.cameras.new('AutoCamera')
cam_auto.lens = 50.0
cam_auto.sensor_width = 36.0
cam_auto.clip_end = 1000.0
ob_auto_camera = bpy.data.objects.new('AutoCamera', cam_auto)
scene.collection.objects.link(ob_auto_camera)
ob_auto_camera.location = (12.3459, -15.1735, 13.7371)
ob_auto_camera.rotation_euler = (1.09748, -7.21219e-08, 0.694738)
scene.camera = ob_auto_camera
light_auto_sun = bpy.data.lights.new('AutoSun', 'SUN')
light_auto_sun.energy = 3.0
light_auto_sun.angle = 0.0523599
ob_auto_sun = bpy.data.objects.new('AutoSun', light_auto_sun)
scene.collection.objects.link(ob_auto_sun)
ob_auto_sun.rotation_euler = (0.872665, 0.174533, 0.523599)
bpy.context.view_layer.update()
